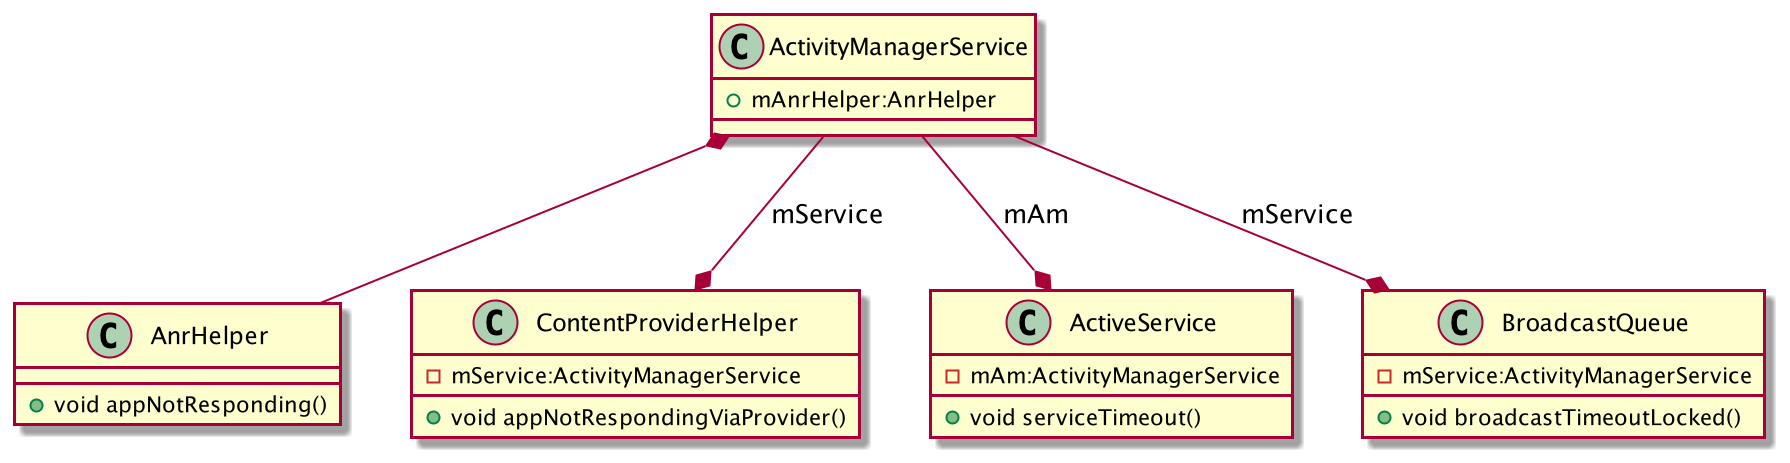

The diagram above was rendered by PlantUML. Its source (embedded in the PNG):
@startuml
'https://plantuml.com/class-diagram

class AnrHelper{
    + void appNotResponding()
}

class ContentProviderHelper{
      -mService:ActivityManagerService
      + void appNotRespondingViaProvider()
}


class ActivityManagerService{
    + mAnrHelper:AnrHelper
}


class ActiveService{
    -mAm:ActivityManagerService
    + void serviceTimeout()
}


class BroadcastQueue{
    -mService:ActivityManagerService
    + void broadcastTimeoutLocked()
}

ActivityManagerService *-- AnrHelper

ActivityManagerService --* BroadcastQueue:mService
ActivityManagerService --* ActiveService:mAm
ActivityManagerService --* ContentProviderHelper:mService

@enduml